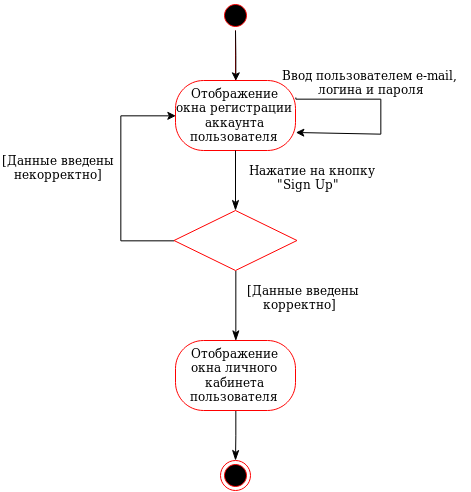

The diagram above was exported from draw.io. Its source (the exported page's mxGraphModel, read from the mxfile embedded in the PNG):
<mxGraphModel dx="1423" dy="788" grid="1" gridSize="10" guides="1" tooltips="1" connect="1" arrows="1" fold="1" page="1" pageScale="1" pageWidth="850" pageHeight="1100" math="0" shadow="0">
  <root>
    <mxCell id="0" />
    <mxCell id="1" parent="0" />
    <mxCell id="2" value="" style="ellipse;html=1;shape=endState;fillColor=#000000;strokeColor=#ff0000;" vertex="1" parent="1">
      <mxGeometry x="350" y="470" width="30" height="30" as="geometry" />
    </mxCell>
    <mxCell id="3" value="" style="ellipse;html=1;shape=startState;fillColor=#000000;strokeColor=#ff0000;" vertex="1" parent="1">
      <mxGeometry x="350" y="10" width="30" height="30" as="geometry" />
    </mxCell>
    <mxCell id="4" value="" style="edgeStyle=orthogonalEdgeStyle;html=1;verticalAlign=bottom;endArrow=open;endSize=8;strokeColor=#ff0000;" edge="1" source="3" parent="1">
      <mxGeometry relative="1" as="geometry">
        <mxPoint x="365" y="100" as="targetPoint" />
      </mxGeometry>
    </mxCell>
    <mxCell id="5" style="edgeStyle=orthogonalEdgeStyle;rounded=0;orthogonalLoop=1;jettySize=auto;html=1;exitX=1;exitY=0.25;exitDx=0;exitDy=0;entryX=1;entryY=0.75;entryDx=0;entryDy=0;" edge="1" source="7" target="7" parent="1">
      <mxGeometry relative="1" as="geometry">
        <mxPoint x="470" y="143" as="targetPoint" />
        <Array as="points">
          <mxPoint x="510" y="108" />
          <mxPoint x="510" y="143" />
        </Array>
      </mxGeometry>
    </mxCell>
    <mxCell id="6" value="" style="edgeStyle=orthogonalEdgeStyle;rounded=0;orthogonalLoop=1;jettySize=auto;html=1;entryX=0.5;entryY=0;entryDx=0;entryDy=0;" edge="1" target="7" parent="1">
      <mxGeometry relative="1" as="geometry">
        <mxPoint x="365" y="40" as="sourcePoint" />
        <mxPoint x="310" y="50" as="targetPoint" />
      </mxGeometry>
    </mxCell>
    <mxCell id="7" value="Отображение окна регистрации аккаунта пользователя" style="rounded=1;whiteSpace=wrap;html=1;arcSize=40;fontColor=#000000;fillColor=#FFFFFF;strokeColor=#ff0000;" vertex="1" parent="1">
      <mxGeometry x="305" y="90" width="120" height="70" as="geometry" />
    </mxCell>
    <mxCell id="8" value="" style="edgeStyle=orthogonalEdgeStyle;html=1;verticalAlign=bottom;endArrow=classicThin;endSize=8;strokeColor=#000000;endFill=1;" edge="1" source="7" parent="1">
      <mxGeometry relative="1" as="geometry">
        <mxPoint x="365" y="220" as="targetPoint" />
      </mxGeometry>
    </mxCell>
    <mxCell id="9" value="&lt;div&gt;Ввод пользователем e-mail,&lt;/div&gt;&lt;div&gt;&amp;nbsp;&amp;nbsp;&amp;nbsp;&amp;nbsp;&amp;nbsp;&amp;nbsp;&amp;nbsp;&amp;nbsp; логина и пароля&lt;/div&gt;" style="text;html=1;resizable=0;points=[];autosize=1;align=left;verticalAlign=top;spacingTop=-4;" vertex="1" parent="1">
      <mxGeometry x="410" y="75" width="190" height="30" as="geometry" />
    </mxCell>
    <mxCell id="10" value="&lt;div&gt;Нажатие на кнопку&lt;/div&gt;&lt;div&gt;&amp;nbsp;&amp;nbsp;&amp;nbsp;&amp;nbsp;&amp;nbsp;&amp;nbsp; &quot;Sign Up&quot;&lt;/div&gt;" style="text;html=1;resizable=0;points=[];autosize=1;align=left;verticalAlign=top;spacingTop=-4;" vertex="1" parent="1">
      <mxGeometry x="377" y="170" width="140" height="30" as="geometry" />
    </mxCell>
    <mxCell id="11" style="edgeStyle=orthogonalEdgeStyle;rounded=0;orthogonalLoop=1;jettySize=auto;html=1;exitX=0;exitY=0.5;exitDx=0;exitDy=0;entryX=0;entryY=0.5;entryDx=0;entryDy=0;" edge="1" source="13" target="7" parent="1">
      <mxGeometry relative="1" as="geometry">
        <mxPoint x="260" y="120" as="targetPoint" />
        <Array as="points">
          <mxPoint x="250" y="250" />
          <mxPoint x="250" y="125" />
        </Array>
      </mxGeometry>
    </mxCell>
    <mxCell id="12" style="edgeStyle=orthogonalEdgeStyle;rounded=0;orthogonalLoop=1;jettySize=auto;html=1;exitX=0.5;exitY=1;exitDx=0;exitDy=0;endArrow=classicThin;endFill=1;strokeColor=#000000;endSize=8;entryX=0.5;entryY=0;entryDx=0;entryDy=0;" edge="1" source="13" target="17" parent="1">
      <mxGeometry relative="1" as="geometry">
        <mxPoint x="365" y="330" as="targetPoint" />
      </mxGeometry>
    </mxCell>
    <mxCell id="13" value="" style="rhombus;whiteSpace=wrap;html=1;fillColor=#FFFFFF;strokeColor=#ff0000;" vertex="1" parent="1">
      <mxGeometry x="303.5" y="220" width="123" height="60" as="geometry" />
    </mxCell>
    <mxCell id="14" value="&lt;div&gt;[Данные введены&lt;/div&gt;&lt;div&gt;&amp;nbsp;&amp;nbsp; некорректно]&lt;/div&gt;" style="text;html=1;resizable=0;points=[];autosize=1;align=left;verticalAlign=top;spacingTop=-4;" vertex="1" parent="1">
      <mxGeometry x="130" y="160" width="130" height="30" as="geometry" />
    </mxCell>
    <mxCell id="15" value="&lt;div&gt;[Данные введены&lt;/div&gt;&lt;div&gt;&amp;nbsp;&amp;nbsp;&amp;nbsp; корректно]&lt;/div&gt;" style="text;html=1;resizable=0;points=[];autosize=1;align=left;verticalAlign=top;spacingTop=-4;" vertex="1" parent="1">
      <mxGeometry x="375" y="290" width="130" height="30" as="geometry" />
    </mxCell>
    <mxCell id="16" style="edgeStyle=orthogonalEdgeStyle;rounded=0;orthogonalLoop=1;jettySize=auto;html=1;exitX=0.5;exitY=1;exitDx=0;exitDy=0;endArrow=classicThin;endFill=1;endSize=8;strokeColor=#000000;" edge="1" source="17" parent="1">
      <mxGeometry relative="1" as="geometry">
        <mxPoint x="365" y="470" as="targetPoint" />
      </mxGeometry>
    </mxCell>
    <mxCell id="17" value="Отображение окна личного кабинета пользователя" style="rounded=1;whiteSpace=wrap;html=1;arcSize=40;fontColor=#000000;fillColor=#FFFFFF;strokeColor=#ff0000;" vertex="1" parent="1">
      <mxGeometry x="305" y="350" width="120" height="70" as="geometry" />
    </mxCell>
  </root>
</mxGraphModel>